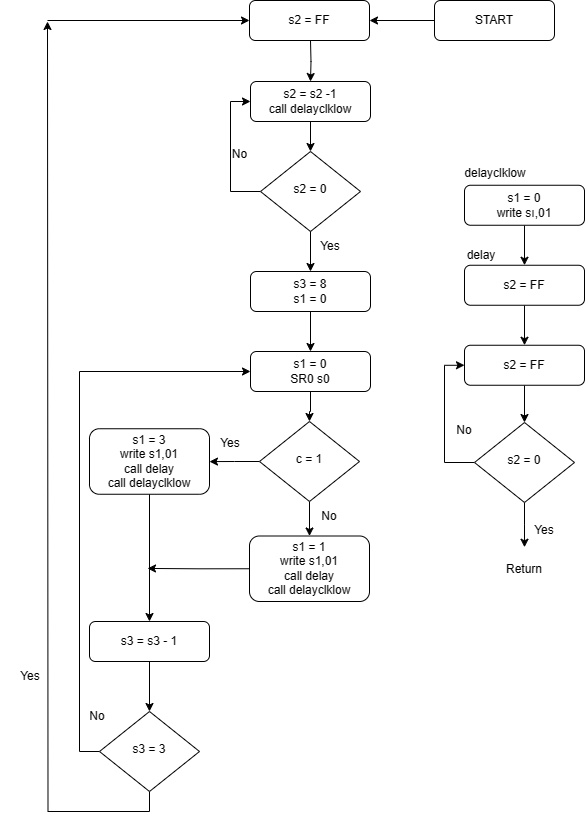

The diagram above was exported from draw.io. Its source (the exported page's mxGraphModel, read from the mxfile embedded in the PNG):
<mxGraphModel dx="2501" dy="756" grid="1" gridSize="10" guides="1" tooltips="1" connect="1" arrows="1" fold="1" page="1" pageScale="1" pageWidth="827" pageHeight="1169" math="0" shadow="0">
  <root>
    <mxCell id="WIyWlLk6GJQsqaUBKTNV-0" />
    <mxCell id="WIyWlLk6GJQsqaUBKTNV-1" parent="WIyWlLk6GJQsqaUBKTNV-0" />
    <mxCell id="5GmJbuI5LpharSEOvQbD-2" value="" style="edgeStyle=orthogonalEdgeStyle;rounded=0;orthogonalLoop=1;jettySize=auto;html=1;" parent="WIyWlLk6GJQsqaUBKTNV-1" target="5GmJbuI5LpharSEOvQbD-0" edge="1">
      <mxGeometry relative="1" as="geometry">
        <mxPoint x="-517" y="49" as="sourcePoint" />
      </mxGeometry>
    </mxCell>
    <mxCell id="WIyWlLk6GJQsqaUBKTNV-3" value="s2 = FF" style="rounded=1;whiteSpace=wrap;html=1;fontSize=12;glass=0;strokeWidth=1;shadow=0;" parent="WIyWlLk6GJQsqaUBKTNV-1" vertex="1">
      <mxGeometry x="-578" y="9" width="120" height="40" as="geometry" />
    </mxCell>
    <mxCell id="5GmJbuI5LpharSEOvQbD-4" style="edgeStyle=orthogonalEdgeStyle;rounded=0;orthogonalLoop=1;jettySize=auto;html=1;exitX=0;exitY=0.5;exitDx=0;exitDy=0;entryX=0;entryY=0.5;entryDx=0;entryDy=0;" parent="WIyWlLk6GJQsqaUBKTNV-1" source="WIyWlLk6GJQsqaUBKTNV-6" target="5GmJbuI5LpharSEOvQbD-0" edge="1">
      <mxGeometry relative="1" as="geometry" />
    </mxCell>
    <mxCell id="WIyWlLk6GJQsqaUBKTNV-6" value="s2 = 0" style="rhombus;whiteSpace=wrap;html=1;shadow=0;fontFamily=Helvetica;fontSize=12;align=center;strokeWidth=1;spacing=6;spacingTop=-4;" parent="WIyWlLk6GJQsqaUBKTNV-1" vertex="1">
      <mxGeometry x="-567" y="160" width="100" height="80" as="geometry" />
    </mxCell>
    <mxCell id="5GmJbuI5LpharSEOvQbD-14" value="" style="edgeStyle=orthogonalEdgeStyle;rounded=0;orthogonalLoop=1;jettySize=auto;html=1;" parent="WIyWlLk6GJQsqaUBKTNV-1" source="WIyWlLk6GJQsqaUBKTNV-10" target="5GmJbuI5LpharSEOvQbD-13" edge="1">
      <mxGeometry relative="1" as="geometry" />
    </mxCell>
    <mxCell id="5GmJbuI5LpharSEOvQbD-17" value="" style="edgeStyle=orthogonalEdgeStyle;rounded=0;orthogonalLoop=1;jettySize=auto;html=1;" parent="WIyWlLk6GJQsqaUBKTNV-1" source="WIyWlLk6GJQsqaUBKTNV-10" target="5GmJbuI5LpharSEOvQbD-16" edge="1">
      <mxGeometry relative="1" as="geometry" />
    </mxCell>
    <mxCell id="WIyWlLk6GJQsqaUBKTNV-10" value="c = 1" style="rhombus;whiteSpace=wrap;html=1;shadow=0;fontFamily=Helvetica;fontSize=12;align=center;strokeWidth=1;spacing=6;spacingTop=-4;" parent="WIyWlLk6GJQsqaUBKTNV-1" vertex="1">
      <mxGeometry x="-568" y="430" width="100" height="80" as="geometry" />
    </mxCell>
    <mxCell id="5GmJbuI5LpharSEOvQbD-12" value="" style="edgeStyle=orthogonalEdgeStyle;rounded=0;orthogonalLoop=1;jettySize=auto;html=1;" parent="WIyWlLk6GJQsqaUBKTNV-1" source="WIyWlLk6GJQsqaUBKTNV-11" target="WIyWlLk6GJQsqaUBKTNV-10" edge="1">
      <mxGeometry relative="1" as="geometry" />
    </mxCell>
    <mxCell id="WIyWlLk6GJQsqaUBKTNV-11" value="s1 = 0&lt;br&gt;SR0 s0" style="rounded=1;whiteSpace=wrap;html=1;fontSize=12;glass=0;strokeWidth=1;shadow=0;" parent="WIyWlLk6GJQsqaUBKTNV-1" vertex="1">
      <mxGeometry x="-577" y="360" width="120" height="40" as="geometry" />
    </mxCell>
    <mxCell id="5GmJbuI5LpharSEOvQbD-3" style="edgeStyle=orthogonalEdgeStyle;rounded=0;orthogonalLoop=1;jettySize=auto;html=1;exitX=0.5;exitY=1;exitDx=0;exitDy=0;entryX=0.5;entryY=0;entryDx=0;entryDy=0;" parent="WIyWlLk6GJQsqaUBKTNV-1" source="5GmJbuI5LpharSEOvQbD-0" target="WIyWlLk6GJQsqaUBKTNV-6" edge="1">
      <mxGeometry relative="1" as="geometry" />
    </mxCell>
    <mxCell id="5GmJbuI5LpharSEOvQbD-0" value="s2 = s2 -1&lt;br&gt;call delayclklow" style="rounded=1;whiteSpace=wrap;html=1;fontSize=12;glass=0;strokeWidth=1;shadow=0;" parent="WIyWlLk6GJQsqaUBKTNV-1" vertex="1">
      <mxGeometry x="-577" y="90" width="120" height="40" as="geometry" />
    </mxCell>
    <mxCell id="5GmJbuI5LpharSEOvQbD-5" value="No" style="text;html=1;align=center;verticalAlign=middle;resizable=0;points=[];autosize=1;strokeColor=none;fillColor=none;" parent="WIyWlLk6GJQsqaUBKTNV-1" vertex="1">
      <mxGeometry x="-608" y="148" width="40" height="30" as="geometry" />
    </mxCell>
    <mxCell id="5GmJbuI5LpharSEOvQbD-11" value="" style="edgeStyle=orthogonalEdgeStyle;rounded=0;orthogonalLoop=1;jettySize=auto;html=1;" parent="WIyWlLk6GJQsqaUBKTNV-1" source="5GmJbuI5LpharSEOvQbD-6" target="WIyWlLk6GJQsqaUBKTNV-11" edge="1">
      <mxGeometry relative="1" as="geometry" />
    </mxCell>
    <mxCell id="5GmJbuI5LpharSEOvQbD-6" value="s3 = 8&lt;br&gt;s1 = 0" style="rounded=1;whiteSpace=wrap;html=1;fontSize=12;glass=0;strokeWidth=1;shadow=0;" parent="WIyWlLk6GJQsqaUBKTNV-1" vertex="1">
      <mxGeometry x="-577" y="280" width="120" height="40" as="geometry" />
    </mxCell>
    <mxCell id="5GmJbuI5LpharSEOvQbD-9" value="" style="edgeStyle=orthogonalEdgeStyle;rounded=0;orthogonalLoop=1;jettySize=auto;html=1;" parent="WIyWlLk6GJQsqaUBKTNV-1" source="WIyWlLk6GJQsqaUBKTNV-6" target="5GmJbuI5LpharSEOvQbD-6" edge="1">
      <mxGeometry relative="1" as="geometry" />
    </mxCell>
    <mxCell id="5GmJbuI5LpharSEOvQbD-10" value="Yes" style="text;html=1;strokeColor=none;fillColor=none;align=center;verticalAlign=middle;whiteSpace=wrap;rounded=0;" parent="WIyWlLk6GJQsqaUBKTNV-1" vertex="1">
      <mxGeometry x="-527" y="240" width="60" height="30" as="geometry" />
    </mxCell>
    <mxCell id="5GmJbuI5LpharSEOvQbD-21" style="edgeStyle=orthogonalEdgeStyle;rounded=0;orthogonalLoop=1;jettySize=auto;html=1;exitX=0;exitY=0.5;exitDx=0;exitDy=0;" parent="WIyWlLk6GJQsqaUBKTNV-1" source="5GmJbuI5LpharSEOvQbD-13" edge="1">
      <mxGeometry relative="1" as="geometry">
        <mxPoint x="-680" y="576.9411764705883" as="targetPoint" />
      </mxGeometry>
    </mxCell>
    <mxCell id="5GmJbuI5LpharSEOvQbD-13" value="s1 = 1&lt;br&gt;write s1,01&lt;br&gt;call delay&lt;br&gt;call delayclklow" style="rounded=1;whiteSpace=wrap;html=1;fontSize=12;glass=0;strokeWidth=1;shadow=0;" parent="WIyWlLk6GJQsqaUBKTNV-1" vertex="1">
      <mxGeometry x="-578" y="544.5" width="120" height="65.5" as="geometry" />
    </mxCell>
    <mxCell id="5GmJbuI5LpharSEOvQbD-15" value="No" style="text;html=1;strokeColor=none;fillColor=none;align=center;verticalAlign=middle;whiteSpace=wrap;rounded=0;" parent="WIyWlLk6GJQsqaUBKTNV-1" vertex="1">
      <mxGeometry x="-528" y="510" width="60" height="30" as="geometry" />
    </mxCell>
    <mxCell id="5GmJbuI5LpharSEOvQbD-20" style="edgeStyle=orthogonalEdgeStyle;rounded=0;orthogonalLoop=1;jettySize=auto;html=1;exitX=0.5;exitY=1;exitDx=0;exitDy=0;entryX=0.5;entryY=0;entryDx=0;entryDy=0;" parent="WIyWlLk6GJQsqaUBKTNV-1" source="5GmJbuI5LpharSEOvQbD-16" target="5GmJbuI5LpharSEOvQbD-19" edge="1">
      <mxGeometry relative="1" as="geometry" />
    </mxCell>
    <mxCell id="5GmJbuI5LpharSEOvQbD-16" value="s1 = 3&lt;br&gt;write s1,01&lt;br&gt;call delay&lt;br&gt;call delayclklow" style="rounded=1;whiteSpace=wrap;html=1;fontSize=12;glass=0;strokeWidth=1;shadow=0;" parent="WIyWlLk6GJQsqaUBKTNV-1" vertex="1">
      <mxGeometry x="-738" y="437.25" width="120" height="65.5" as="geometry" />
    </mxCell>
    <mxCell id="5GmJbuI5LpharSEOvQbD-18" value="Yes" style="text;html=1;strokeColor=none;fillColor=none;align=center;verticalAlign=middle;whiteSpace=wrap;rounded=0;" parent="WIyWlLk6GJQsqaUBKTNV-1" vertex="1">
      <mxGeometry x="-627" y="437.25" width="60" height="30" as="geometry" />
    </mxCell>
    <mxCell id="5GmJbuI5LpharSEOvQbD-23" value="" style="edgeStyle=orthogonalEdgeStyle;rounded=0;orthogonalLoop=1;jettySize=auto;html=1;" parent="WIyWlLk6GJQsqaUBKTNV-1" source="5GmJbuI5LpharSEOvQbD-19" target="5GmJbuI5LpharSEOvQbD-22" edge="1">
      <mxGeometry relative="1" as="geometry" />
    </mxCell>
    <mxCell id="5GmJbuI5LpharSEOvQbD-19" value="s3 = s3 - 1" style="rounded=1;whiteSpace=wrap;html=1;fontSize=12;glass=0;strokeWidth=1;shadow=0;" parent="WIyWlLk6GJQsqaUBKTNV-1" vertex="1">
      <mxGeometry x="-738" y="630" width="120" height="40" as="geometry" />
    </mxCell>
    <mxCell id="5GmJbuI5LpharSEOvQbD-24" style="edgeStyle=orthogonalEdgeStyle;rounded=0;orthogonalLoop=1;jettySize=auto;html=1;exitX=0;exitY=0.5;exitDx=0;exitDy=0;entryX=0;entryY=0.5;entryDx=0;entryDy=0;" parent="WIyWlLk6GJQsqaUBKTNV-1" source="5GmJbuI5LpharSEOvQbD-22" target="WIyWlLk6GJQsqaUBKTNV-11" edge="1">
      <mxGeometry relative="1" as="geometry" />
    </mxCell>
    <mxCell id="5GmJbuI5LpharSEOvQbD-25" style="edgeStyle=orthogonalEdgeStyle;rounded=0;orthogonalLoop=1;jettySize=auto;html=1;exitX=0.5;exitY=1;exitDx=0;exitDy=0;" parent="WIyWlLk6GJQsqaUBKTNV-1" source="5GmJbuI5LpharSEOvQbD-22" edge="1">
      <mxGeometry relative="1" as="geometry">
        <mxPoint x="-780" y="30" as="targetPoint" />
      </mxGeometry>
    </mxCell>
    <mxCell id="5GmJbuI5LpharSEOvQbD-22" value="s3 = 3" style="rhombus;whiteSpace=wrap;html=1;shadow=0;fontFamily=Helvetica;fontSize=12;align=center;strokeWidth=1;spacing=6;spacingTop=-4;" parent="WIyWlLk6GJQsqaUBKTNV-1" vertex="1">
      <mxGeometry x="-728" y="720" width="100" height="80" as="geometry" />
    </mxCell>
    <mxCell id="5GmJbuI5LpharSEOvQbD-26" value="" style="endArrow=classic;html=1;rounded=0;entryX=0;entryY=0.5;entryDx=0;entryDy=0;" parent="WIyWlLk6GJQsqaUBKTNV-1" target="WIyWlLk6GJQsqaUBKTNV-3" edge="1">
      <mxGeometry width="50" height="50" relative="1" as="geometry">
        <mxPoint x="-780" y="29" as="sourcePoint" />
        <mxPoint x="-678" y="30" as="targetPoint" />
      </mxGeometry>
    </mxCell>
    <mxCell id="5GmJbuI5LpharSEOvQbD-28" value="No" style="text;html=1;strokeColor=none;fillColor=none;align=center;verticalAlign=middle;whiteSpace=wrap;rounded=0;" parent="WIyWlLk6GJQsqaUBKTNV-1" vertex="1">
      <mxGeometry x="-760" y="710" width="60" height="30" as="geometry" />
    </mxCell>
    <mxCell id="5GmJbuI5LpharSEOvQbD-29" value="Yes" style="text;html=1;strokeColor=none;fillColor=none;align=center;verticalAlign=middle;whiteSpace=wrap;rounded=0;" parent="WIyWlLk6GJQsqaUBKTNV-1" vertex="1">
      <mxGeometry x="-827" y="670" width="60" height="30" as="geometry" />
    </mxCell>
    <mxCell id="5GmJbuI5LpharSEOvQbD-37" style="edgeStyle=orthogonalEdgeStyle;rounded=0;orthogonalLoop=1;jettySize=auto;html=1;exitX=0.5;exitY=1;exitDx=0;exitDy=0;entryX=0.5;entryY=0;entryDx=0;entryDy=0;" parent="WIyWlLk6GJQsqaUBKTNV-1" source="5GmJbuI5LpharSEOvQbD-30" target="5GmJbuI5LpharSEOvQbD-31" edge="1">
      <mxGeometry relative="1" as="geometry" />
    </mxCell>
    <mxCell id="5GmJbuI5LpharSEOvQbD-30" value="s1 = 0&lt;br&gt;write sı,01" style="rounded=1;whiteSpace=wrap;html=1;fontSize=12;glass=0;strokeWidth=1;shadow=0;" parent="WIyWlLk6GJQsqaUBKTNV-1" vertex="1">
      <mxGeometry x="-363" y="193.75" width="120" height="40" as="geometry" />
    </mxCell>
    <mxCell id="5GmJbuI5LpharSEOvQbD-39" style="edgeStyle=orthogonalEdgeStyle;rounded=0;orthogonalLoop=1;jettySize=auto;html=1;exitX=0.5;exitY=1;exitDx=0;exitDy=0;entryX=0.5;entryY=0;entryDx=0;entryDy=0;" parent="WIyWlLk6GJQsqaUBKTNV-1" source="5GmJbuI5LpharSEOvQbD-31" target="5GmJbuI5LpharSEOvQbD-32" edge="1">
      <mxGeometry relative="1" as="geometry" />
    </mxCell>
    <mxCell id="5GmJbuI5LpharSEOvQbD-31" value="s2 = FF" style="rounded=1;whiteSpace=wrap;html=1;fontSize=12;glass=0;strokeWidth=1;shadow=0;" parent="WIyWlLk6GJQsqaUBKTNV-1" vertex="1">
      <mxGeometry x="-363" y="273.75" width="120" height="40" as="geometry" />
    </mxCell>
    <mxCell id="5GmJbuI5LpharSEOvQbD-40" style="edgeStyle=orthogonalEdgeStyle;rounded=0;orthogonalLoop=1;jettySize=auto;html=1;exitX=0.5;exitY=1;exitDx=0;exitDy=0;entryX=0.5;entryY=0;entryDx=0;entryDy=0;" parent="WIyWlLk6GJQsqaUBKTNV-1" source="5GmJbuI5LpharSEOvQbD-32" target="5GmJbuI5LpharSEOvQbD-33" edge="1">
      <mxGeometry relative="1" as="geometry" />
    </mxCell>
    <mxCell id="5GmJbuI5LpharSEOvQbD-32" value="s2 = FF" style="rounded=1;whiteSpace=wrap;html=1;fontSize=12;glass=0;strokeWidth=1;shadow=0;" parent="WIyWlLk6GJQsqaUBKTNV-1" vertex="1">
      <mxGeometry x="-363" y="353.75" width="120" height="40" as="geometry" />
    </mxCell>
    <mxCell id="5GmJbuI5LpharSEOvQbD-41" style="edgeStyle=orthogonalEdgeStyle;rounded=0;orthogonalLoop=1;jettySize=auto;html=1;exitX=0;exitY=0.5;exitDx=0;exitDy=0;entryX=0;entryY=0.5;entryDx=0;entryDy=0;" parent="WIyWlLk6GJQsqaUBKTNV-1" source="5GmJbuI5LpharSEOvQbD-33" target="5GmJbuI5LpharSEOvQbD-32" edge="1">
      <mxGeometry relative="1" as="geometry" />
    </mxCell>
    <mxCell id="5GmJbuI5LpharSEOvQbD-43" value="" style="edgeStyle=orthogonalEdgeStyle;rounded=0;orthogonalLoop=1;jettySize=auto;html=1;" parent="WIyWlLk6GJQsqaUBKTNV-1" source="5GmJbuI5LpharSEOvQbD-33" edge="1">
      <mxGeometry relative="1" as="geometry">
        <mxPoint x="-303" y="555.75" as="targetPoint" />
      </mxGeometry>
    </mxCell>
    <mxCell id="5GmJbuI5LpharSEOvQbD-33" value="s2 = 0" style="rhombus;whiteSpace=wrap;html=1;shadow=0;fontFamily=Helvetica;fontSize=12;align=center;strokeWidth=1;spacing=6;spacingTop=-4;" parent="WIyWlLk6GJQsqaUBKTNV-1" vertex="1">
      <mxGeometry x="-353" y="431" width="100" height="80" as="geometry" />
    </mxCell>
    <mxCell id="5GmJbuI5LpharSEOvQbD-34" value="delayclklow" style="text;html=1;strokeColor=none;fillColor=none;align=center;verticalAlign=middle;whiteSpace=wrap;rounded=0;" parent="WIyWlLk6GJQsqaUBKTNV-1" vertex="1">
      <mxGeometry x="-362" y="166.75" width="60" height="30" as="geometry" />
    </mxCell>
    <mxCell id="5GmJbuI5LpharSEOvQbD-35" value="delay" style="text;html=1;strokeColor=none;fillColor=none;align=center;verticalAlign=middle;whiteSpace=wrap;rounded=0;" parent="WIyWlLk6GJQsqaUBKTNV-1" vertex="1">
      <mxGeometry x="-376" y="248.75" width="60" height="30" as="geometry" />
    </mxCell>
    <mxCell id="5GmJbuI5LpharSEOvQbD-44" value="No" style="text;html=1;strokeColor=none;fillColor=none;align=center;verticalAlign=middle;whiteSpace=wrap;rounded=0;" parent="WIyWlLk6GJQsqaUBKTNV-1" vertex="1">
      <mxGeometry x="-393" y="423.75" width="60" height="30" as="geometry" />
    </mxCell>
    <mxCell id="5GmJbuI5LpharSEOvQbD-45" value="Yes&lt;br&gt;" style="text;html=1;strokeColor=none;fillColor=none;align=center;verticalAlign=middle;whiteSpace=wrap;rounded=0;" parent="WIyWlLk6GJQsqaUBKTNV-1" vertex="1">
      <mxGeometry x="-313" y="523.75" width="60" height="30" as="geometry" />
    </mxCell>
    <mxCell id="5GmJbuI5LpharSEOvQbD-46" value="Return" style="text;html=1;strokeColor=none;fillColor=none;align=center;verticalAlign=middle;whiteSpace=wrap;rounded=0;" parent="WIyWlLk6GJQsqaUBKTNV-1" vertex="1">
      <mxGeometry x="-333" y="563.25" width="60" height="30" as="geometry" />
    </mxCell>
    <mxCell id="5GmJbuI5LpharSEOvQbD-49" value="" style="edgeStyle=orthogonalEdgeStyle;rounded=0;orthogonalLoop=1;jettySize=auto;html=1;" parent="WIyWlLk6GJQsqaUBKTNV-1" source="5GmJbuI5LpharSEOvQbD-48" target="WIyWlLk6GJQsqaUBKTNV-3" edge="1">
      <mxGeometry relative="1" as="geometry" />
    </mxCell>
    <mxCell id="5GmJbuI5LpharSEOvQbD-48" value="START" style="rounded=1;whiteSpace=wrap;html=1;fontSize=12;glass=0;strokeWidth=1;shadow=0;" parent="WIyWlLk6GJQsqaUBKTNV-1" vertex="1">
      <mxGeometry x="-393" y="9" width="120" height="40" as="geometry" />
    </mxCell>
  </root>
</mxGraphModel>